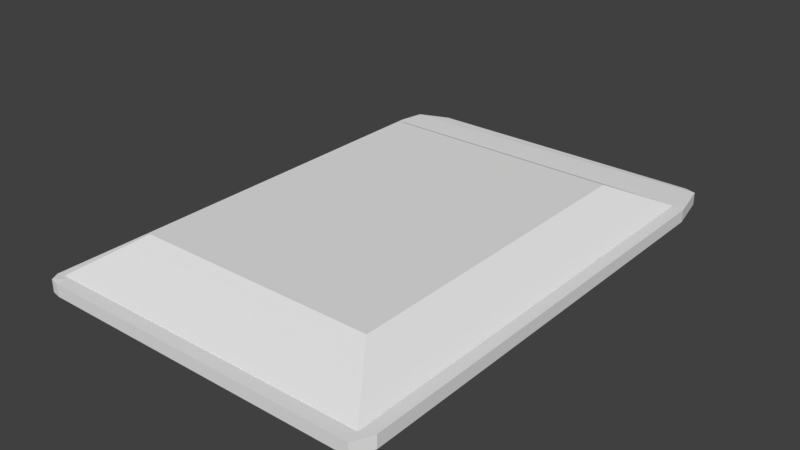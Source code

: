 # Source: Bar_ceiling.blend  (saved by Blender 2.79.0; exported with 4.5.12 LTS)
import bpy
from mathutils import Matrix  # noqa: F401  (used for matrix-valued properties, if any)

bpy.ops.wm.read_factory_settings(use_empty=True)
scene = bpy.context.scene
scene.name = 'Scene'

# ---- collections
col_collection_1 = bpy.data.collections.new('Collection 1'); scene.collection.children.link(col_collection_1)

# ---- materials (node trees are filled in below, after node groups)
mat_material = bpy.data.materials.new('Material')
mat_material.alpha_threshold = 0.0
mat_material.use_transparent_shadow = False
mat_material.roughness = 0.5
mat_material.line_color = (0.0, 0.0, 0.0, 1.0)

# ---- material node trees

# ---- world
world_world = bpy.data.worlds.new('World'); scene.world = world_world
world_world.color = (0.05088, 0.05088, 0.05088)
world_world.use_sun_shadow = False
world_world.sun_shadow_jitter_overblur = 0.0
world_world.cycles.sampling_method = 'MANUAL'

# ---- meshes
me_cube_000 = bpy.data.meshes.new('Cube.000')
me_cube_000.from_pydata([(-1.0, -1.0, 1.0), (-1.0, 1.0, 1.0), (1.0, -1.0, 1.0), (1.0, 1.0, 1.0), (-1.0, -1.0, 1.269), (-1.0, 1.0, 1.269), (1.0, 1.0, 1.269), (1.0, -1.0, 1.269), (2.233, 1.0, 1.0), (2.233, -1.0, 1.0), (2.233, 1.0, 1.269), (2.233, -1.0, 1.269), (-1.0, 1.036, 1.0), (1.0, 1.036, 1.0), (-1.0, 1.036, 1.269), (1.0, 1.036, 1.269), (-1.0, -1.038, 1.0), (1.0, -1.038, 1.0), (1.0, -1.038, 1.269), (-1.0, -1.038, 1.269), (-43.53, -1.0, 1.0), (-43.53, 1.0, 1.0), (-43.53, -1.0, 1.269), (-43.53, -1.038, 1.269), (-43.53, 1.0, 1.269), (-45.42, 1.036, 1.0), (-45.42, 1.036, 1.269), (-43.53, -1.038, 1.0), (-45.43, -1.0, 1.0), (-45.43, 1.0, 1.0), (-45.43, -1.0, 1.269), (-45.43, -1.038, 1.269), (-45.43, 1.0, 1.269), (-45.43, 1.036, 1.0), (-45.43, 1.036, 1.269), (-45.43, -1.038, 1.0), (-43.53, 1.001, 1.0), (-43.53, 1.001, 1.269), (-45.43, 1.001, 1.0), (-45.43, 1.001, 1.269), (-1.0, 1.19, 1.0), (1.0, 1.19, 1.0), (-1.0, 1.19, 1.269), (1.0, 1.19, 1.269), (-44.77, 1.149, 1.269), (-44.77, 1.149, 1.0), (-2.346, 1.21, 1.013), (-0.5457, 1.21, 1.013), (-2.346, 1.21, 1.256), (-0.5457, 1.21, 1.256), (-40.63, 1.21, 1.256), (-40.63, 1.21, 1.013), (1.0, 1.189, 1.0), (1.0, 1.189, 1.269), (1.019, 1.189, 1.0), (1.019, 1.189, 1.269), (1.0, -1.085, 1.0), (-1.0, -1.085, 1.0), (1.0, -1.085, 1.269), (-1.0, -1.085, 1.269), (-43.53, -1.085, 1.0), (-43.53, -1.085, 1.269), (-44.68, -1.079, 1.015), (-44.68, -1.079, 1.284), (1.0, -1.08, 1.269), (1.0, -1.08, 1.0), (1.017, -1.086, 1.269), (1.017, -1.086, 1.0), (-41.19, -1.022, 1.128), (-41.19, 1.026, 1.128), (-39.19, -1.022, 1.128), (-39.19, 1.026, 1.128), (-44.26, -1.025, 0.9705), (-44.26, -1.025, 1.286), (-44.26, 1.005, 0.9705), (-44.26, 1.005, 1.286), (0.536, -1.025, 0.9705), (0.536, -1.025, 1.286), (0.536, 1.005, 0.9705), (0.536, 1.005, 1.286), (-38.42, -0.7602, 1.923), (-38.42, 0.7403, 1.923), (-5.301, 0.7403, 1.923), (-5.301, -0.7602, 1.923)], [], [(6, 7, 11, 10), (6, 5, 4, 7), (1, 0, 4, 5), (7, 4, 19, 18), (9, 8, 10, 11), (2, 3, 8, 9), (2, 9, 67, 65), (8, 3, 52, 54), (13, 12, 40, 41), (5, 6, 15, 14), (6, 3, 13, 15), (18, 19, 59, 58), (2, 7, 18, 17), (23, 31, 63, 61), (22, 20, 36, 37), (26, 25, 33, 34), (19, 4, 22, 23), (4, 0, 20, 22), (16, 17, 56, 57), (1, 5, 24, 21), (5, 14, 26, 24), (14, 15, 43, 42), (30, 28, 35, 31), (28, 30, 39, 38), (21, 24, 32, 29), (24, 26, 34, 32), (23, 22, 30, 31), (37, 36, 38, 39), (30, 22, 37, 39), (42, 43, 49, 48), (40, 45, 51, 46), (15, 13, 41, 43), (26, 14, 42, 44), (12, 25, 45, 40), (25, 26, 44, 45), (47, 46, 48, 49), (48, 46, 51, 50), (44, 42, 48, 50), (45, 44, 50, 51), (43, 41, 47, 49), (41, 40, 46, 47), (52, 53, 55, 54), (10, 8, 54, 55), (3, 6, 53, 52), (6, 10, 55, 53), (57, 56, 58, 59), (60, 61, 63, 62), (57, 59, 61, 60), (31, 35, 62, 63), (27, 16, 57, 60), (35, 27, 60, 62), (19, 23, 61, 59), (17, 18, 58, 56), (64, 65, 67, 66), (9, 11, 66, 67), (7, 2, 65, 64), (11, 7, 64, 66), (71, 69, 68, 70), (72, 73, 75, 74), (74, 75, 79, 78), (78, 79, 77, 76), (76, 77, 73, 72), (74, 78, 76, 72), (77, 79, 82, 83), (82, 81, 80, 83), (75, 73, 80, 81), (73, 77, 83, 80), (79, 75, 81, 82)])
_uv = me_cube_000.uv_layers.new(name='UVMap')
_uv.uv.foreach_set('vector', [0.01811, 0.9741, 0.1906, 0.9741, 0.1906, 1.0, 0.01811, 1.0, 0.01811, 0.9741, 0.01811, 0.9322, 0.1906, 0.9322, 0.1906, 0.9741, 0.8738, 0.1754, 0.8738, 0.2174, 0.8506, 0.2174, 0.8506, 0.1754, 0.1906, 0.9741, 0.1906, 0.9322, 0.1939, 0.9322, 0.1939, 0.9741, 0.8466, 0.1758, 0.8466, 0.2178, 0.8234, 0.2178, 0.8234, 0.1758, 0.9298, 0.04474, 0.9298, 0.08669, 0.8234, 0.08669, 0.8234, 0.04474, 0.9298, 0.04474, 0.8234, 0.04474, 0.9283, 0.04294, 0.9298, 0.04306, 0.8234, 0.08669, 0.9298, 0.08669, 0.9298, 0.09066, 0.9282, 0.09066, 0.8234, 2.001e-08, 0.8234, 0.04196, 0.8101, 0.04196, 0.8101, 0.0, 0.01811, 0.9322, 0.01811, 0.9741, 0.01501, 0.9741, 0.01502, 0.9322, 0.8902, 0.1824, 0.8902, 0.188, 0.8871, 0.188, 0.8871, 0.1824, 0.1939, 0.9741, 0.1939, 0.9322, 0.198, 0.9322, 0.198, 0.9741, 0.8738, 0.1993, 0.8738, 0.1937, 0.8772, 0.1937, 0.8772, 0.1993, 0.194, 0.03999, 0.194, 8.003e-07, 0.1975, 0.0157, 0.198, 0.03999, 0.8506, 0.1334, 0.8738, 0.1334, 0.8738, 0.1754, 0.8506, 0.1754, 0.762, 0.0001953, 0.7388, 0.0001956, 0.7388, 2.401e-07, 0.762, 0.0, 0.1939, 0.9322, 0.1906, 0.9322, 0.1907, 0.03999, 0.194, 0.03999, 0.7852, 0.0, 0.8084, 2.951e-07, 0.8084, 0.8922, 0.7852, 0.8922, 0.996, 0.04196, 0.996, 0.0, 1.0, 7.503e-09, 1.0, 0.04196, 0.7852, 0.9317, 0.762, 0.9317, 0.762, 0.03998, 0.7852, 0.03997, 0.01811, 0.9322, 0.01502, 0.9322, 0.01506, 0.0001954, 0.01816, 0.03999, 0.01502, 0.9322, 0.01501, 0.9741, 0.001721, 0.9741, 0.001723, 0.9322, 0.8506, 0.1326, 0.8738, 0.1326, 0.8738, 0.1334, 0.8506, 0.1334, 0.8738, 0.1326, 0.8506, 0.1326, 0.8506, 0.09066, 0.8738, 0.09066, 0.7852, 0.03997, 0.762, 0.03998, 0.762, 6.723e-06, 0.7852, 0.0, 0.01816, 0.03999, 0.01506, 0.0001954, 0.01506, 8.003e-08, 0.01816, 0.0, 0.194, 0.03999, 0.1907, 0.03999, 0.1907, 8.003e-07, 0.194, 8.003e-07, 0.8738, 0.09066, 0.897, 0.09066, 0.897, 0.1307, 0.8738, 0.1307, 0.1907, 8.003e-07, 0.1907, 0.03999, 0.01809, 0.03999, 0.01809, 0.0, 0.001723, 0.9322, 0.001721, 0.9741, 0.0, 0.9417, 1.749e-06, 0.9039, 0.8101, 0.04196, 0.8136, 0.9603, 0.8084, 0.8735, 0.8084, 0.07021, 0.8871, 0.1824, 0.8871, 0.188, 0.8738, 0.188, 0.8738, 0.1824, 0.01506, 0.0001954, 0.01502, 0.9322, 0.001723, 0.9322, 0.005309, 0.01386, 0.8234, 0.04196, 0.8234, 0.9739, 0.8136, 0.9603, 0.8101, 0.04196, 0.7388, 0.0001956, 0.762, 0.0001953, 0.7617, 0.01386, 0.7385, 0.01386, 0.7399, 0.9417, 0.7398, 0.9039, 0.7607, 0.9039, 0.7608, 0.9417, 0.7607, 0.9039, 0.7398, 0.9039, 0.7395, 0.1007, 0.7604, 0.1007, 0.005309, 0.01386, 0.001723, 0.9322, 1.749e-06, 0.9039, 3.926e-05, 0.1007, 0.7385, 0.01386, 0.7617, 0.01386, 0.7604, 0.1007, 0.7395, 0.1007, 0.762, 0.9741, 0.7388, 0.9741, 0.7399, 0.9417, 0.7608, 0.9417, 0.8101, 0.0, 0.8101, 0.04196, 0.8084, 0.07021, 0.8084, 0.03243, 0.8738, 0.1307, 0.8971, 0.1307, 0.897, 0.1311, 0.8738, 0.131, 0.8971, 0.1565, 0.8738, 0.1565, 0.8738, 0.131, 0.897, 0.1311, 0.8738, 0.1937, 0.8738, 0.188, 0.8901, 0.188, 0.8901, 0.1937, 0.01811, 0.9741, 0.01811, 1.0, 0.001815, 0.9745, 0.001815, 0.9741, 0.7152, 0.04195, 0.7153, 4.794e-06, 0.7385, 0.0, 0.7384, 0.04194, 0.714, 0.9337, 0.7372, 0.9337, 0.7385, 0.958, 0.7153, 0.958, 0.7152, 0.04195, 0.7384, 0.04194, 0.7372, 0.9337, 0.714, 0.9337, 0.7373, 0.9737, 0.7141, 0.9737, 0.7153, 0.958, 0.7385, 0.958, 0.996, 0.9341, 0.996, 0.04196, 1.0, 0.04196, 1.0, 0.9341, 0.996, 0.9741, 0.996, 0.9341, 1.0, 0.9341, 0.9994, 0.9584, 0.1939, 0.9322, 0.194, 0.03999, 0.198, 0.03999, 0.198, 0.9322, 0.8772, 0.1993, 0.8772, 0.1937, 0.8812, 0.1937, 0.8812, 0.1993, 0.8971, 0.1824, 0.8739, 0.1824, 0.8738, 0.182, 0.897, 0.182, 0.8739, 0.1566, 0.8971, 0.1565, 0.897, 0.182, 0.8738, 0.182, 0.8808, 0.1993, 0.8808, 0.205, 0.8738, 0.205, 0.8738, 0.1993, 0.1906, 1.0, 0.1906, 0.9741, 0.1975, 0.9741, 0.198, 0.9745, 0.8234, 1.926e-07, 0.996, 0.0, 0.996, 0.04294, 0.8234, 0.04294, 0.8506, 0.1332, 0.8234, 0.1332, 0.8234, 0.09066, 0.8506, 0.09066, 0.714, 0.9398, 0.6868, 0.9398, 0.6868, 0.0, 0.714, 3.489e-07, 0.8506, 0.1758, 0.8234, 0.1758, 0.8234, 0.1332, 0.8506, 0.1332, 0.6311, 0.9394, 0.6039, 0.9394, 0.6039, 7.763e-06, 0.6311, 0.0, 0.198, 0.9398, 0.198, 0.0, 0.3731, 2.526e-07, 0.3731, 0.9398, 0.5482, 0.9398, 0.3731, 0.9398, 0.3973, 0.8174, 0.5267, 0.8174, 0.3973, 0.8174, 0.3973, 0.1224, 0.5267, 0.1224, 0.5267, 0.8174, 0.3731, 0.0, 0.5482, 1.601e-07, 0.5267, 0.1224, 0.3973, 0.1224, 0.6039, 7.763e-06, 0.6039, 0.9394, 0.5482, 0.8169, 0.5482, 0.1223, 0.6868, 0.0, 0.6868, 0.9398, 0.6311, 0.8174, 0.6311, 0.1225])
me_cube_000.materials.append(mat_material)
me_cube_000.use_remesh_preserve_volume = False
me_cube_000.use_remesh_preserve_attributes = False
me_cube_000.use_mirror_vertex_groups = False
me_cube_000.update()

# ---- objects
ob_cube_000 = bpy.data.objects.new('Cube.000', me_cube_000)

# ---- transforms, parenting, visibility, modifiers, constraints
ob_cube_000.location = (0.0, 0.0, 9.878)
ob_cube_000.scale = (0.2854, 8.568, 1.808)
ob_cube_000.lineart.crease_threshold = 0.0

# ---- collection membership
col_collection_1.objects.link(ob_cube_000)

# ---- scene / render settings (as saved in the file)
scene.frame_start = 1; scene.frame_end = 250; scene.frame_set(1)
scene.render.engine = 'BLENDER_EEVEE_NEXT'
scene.render.resolution_percentage = 50
scene.render.dither_intensity = 0.0
scene.cycles.use_denoising = False
scene.cycles.samples = 128
scene.cycles.sampling_pattern = 'TABULATED_SOBOL'
scene.cycles.use_adaptive_sampling = False
scene.cycles.use_light_tree = False
scene.cycles.blur_glossy = 0.0
scene.cycles.sample_clamp_indirect = 0.0
scene.view_settings.view_transform = 'Standard'
bpy.context.view_layer.update()

# ---- added for rendering (the .blend has no active camera and no usable light): camera, sun
cam_auto = bpy.data.cameras.new('AutoCamera')
cam_auto.lens = 50.0
cam_auto.sensor_width = 36.0
cam_auto.clip_end = 1000.0
ob_auto_camera = bpy.data.objects.new('AutoCamera', cam_auto)
scene.collection.objects.link(ob_auto_camera)
ob_auto_camera.location = (16.0173, -26.0867, 30.2393)
ob_auto_camera.rotation_euler = (1.09748, -7.21219e-08, 0.694738)
scene.camera = ob_auto_camera
light_auto_sun = bpy.data.lights.new('AutoSun', 'SUN')
light_auto_sun.energy = 3.0
light_auto_sun.angle = 0.0523599
ob_auto_sun = bpy.data.objects.new('AutoSun', light_auto_sun)
scene.collection.objects.link(ob_auto_sun)
ob_auto_sun.rotation_euler = (0.872665, 0.174533, 0.523599)
bpy.context.view_layer.update()
